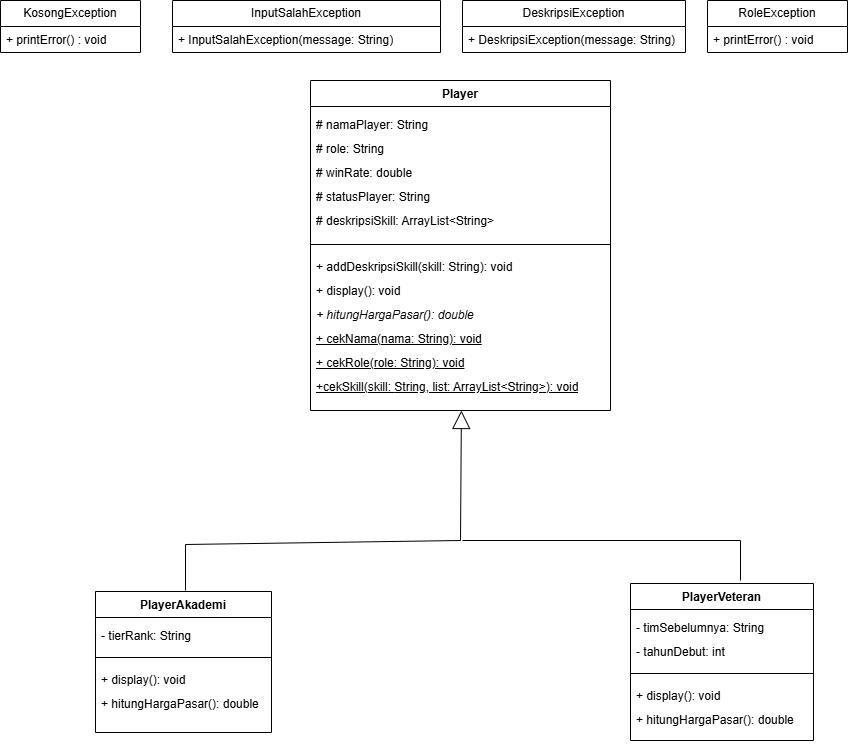

The diagram above was exported from draw.io. Its source (the exported page's mxGraphModel, read from the mxfile embedded in the PNG):
<mxGraphModel dx="1212" dy="620" grid="1" gridSize="10" guides="1" tooltips="1" connect="1" arrows="1" fold="1" page="1" pageScale="1" pageWidth="4681" pageHeight="3300" math="0" shadow="0">
  <root>
    <mxCell id="0" />
    <mxCell id="1" parent="0" />
    <mxCell id="bF7CFRzkRW_icP2S3mLn-1" parent="1" style="swimlane;fontStyle=1;align=center;verticalAlign=top;childLayout=stackLayout;horizontal=1;startSize=26;horizontalStack=0;resizeParent=1;resizeParentMax=0;resizeLast=0;collapsible=1;marginBottom=0;whiteSpace=wrap;html=1;" value="Player" vertex="1">
      <mxGeometry height="330" width="300" x="1150" y="370" as="geometry">
        <mxRectangle height="26" width="95" x="-138" y="68" as="alternateBounds" />
      </mxGeometry>
    </mxCell>
    <mxCell id="bF7CFRzkRW_icP2S3mLn-2" parent="bF7CFRzkRW_icP2S3mLn-1" style="text;strokeColor=none;fillColor=none;align=left;verticalAlign=top;spacingLeft=4;spacingRight=4;overflow=hidden;rotatable=0;points=[[0,0.5],[1,0.5]];portConstraint=eastwest;whiteSpace=wrap;html=1;" value="&lt;div style=&quot;line-height: 200%;&quot;&gt;# namaPlayer: String&lt;div&gt;# role: String&lt;/div&gt;&lt;div&gt;# winRate: double&lt;/div&gt;&lt;div&gt;# statusPlayer: String&lt;/div&gt;&lt;div&gt;# deskripsiSkill: ArrayList&amp;lt;String&amp;gt;&lt;/div&gt;&lt;/div&gt;" vertex="1">
      <mxGeometry height="134" width="300" y="26" as="geometry" />
    </mxCell>
    <mxCell id="bF7CFRzkRW_icP2S3mLn-3" parent="bF7CFRzkRW_icP2S3mLn-1" style="line;strokeWidth=1;fillColor=none;align=left;verticalAlign=middle;spacingTop=-1;spacingLeft=3;spacingRight=3;rotatable=0;labelPosition=right;points=[];portConstraint=eastwest;strokeColor=inherit;" value="" vertex="1">
      <mxGeometry height="8" width="300" y="160" as="geometry" />
    </mxCell>
    <mxCell id="bF7CFRzkRW_icP2S3mLn-4" parent="bF7CFRzkRW_icP2S3mLn-1" style="text;strokeColor=none;fillColor=none;align=left;verticalAlign=top;spacingLeft=4;spacingRight=4;overflow=hidden;rotatable=0;points=[[0,0.5],[1,0.5]];portConstraint=eastwest;whiteSpace=wrap;html=1;" value="&lt;div style=&quot;line-height: 200%;&quot;&gt;&lt;span style=&quot;background-color: transparent; color: light-dark(rgb(0, 0, 0), rgb(255, 255, 255));&quot;&gt;+ addDeskripsiSkill(skill: String): void&lt;/span&gt;&lt;/div&gt;&lt;div style=&quot;line-height: 200%;&quot;&gt;&lt;div&gt;+ display(): void&lt;/div&gt;&lt;div&gt;&lt;i&gt;+ hitungHargaPasar(): double&lt;/i&gt;&lt;/div&gt;&lt;div&gt;&lt;u&gt;+ cekNama(nama: String): void&lt;/u&gt;&lt;/div&gt;&lt;div&gt;&lt;u&gt;+ cekRole(role: String): void&lt;/u&gt;&lt;/div&gt;&lt;div&gt;&lt;u&gt;+cekSkill(skill:&amp;nbsp;&lt;/u&gt;&lt;u style=&quot;background-color: transparent; color: light-dark(rgb(0, 0, 0), rgb(255, 255, 255));&quot;&gt;String&lt;/u&gt;&lt;u style=&quot;background-color: transparent; color: light-dark(rgb(0, 0, 0), rgb(255, 255, 255));&quot;&gt;, list: ArrayList&amp;lt;String&amp;gt;): void&lt;/u&gt;&lt;/div&gt;&lt;/div&gt;" vertex="1">
      <mxGeometry height="162" width="300" y="168" as="geometry" />
    </mxCell>
    <mxCell id="bF7CFRzkRW_icP2S3mLn-5" parent="1" style="swimlane;fontStyle=0;childLayout=stackLayout;horizontal=1;startSize=26;fillColor=none;horizontalStack=0;resizeParent=1;resizeParentMax=0;resizeLast=0;collapsible=1;marginBottom=0;whiteSpace=wrap;html=1;" value="KosongException" vertex="1">
      <mxGeometry height="52" width="140" x="840" y="290" as="geometry" />
    </mxCell>
    <mxCell id="bF7CFRzkRW_icP2S3mLn-6" parent="bF7CFRzkRW_icP2S3mLn-5" style="text;strokeColor=none;fillColor=none;align=left;verticalAlign=top;spacingLeft=4;spacingRight=4;overflow=hidden;rotatable=0;points=[[0,0.5],[1,0.5]];portConstraint=eastwest;whiteSpace=wrap;html=1;" value="+ printError() : void" vertex="1">
      <mxGeometry height="26" width="140" y="26" as="geometry" />
    </mxCell>
    <mxCell id="bF7CFRzkRW_icP2S3mLn-7" parent="1" style="swimlane;fontStyle=0;childLayout=stackLayout;horizontal=1;startSize=26;fillColor=none;horizontalStack=0;resizeParent=1;resizeParentMax=0;resizeLast=0;collapsible=1;marginBottom=0;whiteSpace=wrap;html=1;" value="InputSalahException" vertex="1">
      <mxGeometry height="52" width="268" x="1012" y="290" as="geometry" />
    </mxCell>
    <mxCell id="bF7CFRzkRW_icP2S3mLn-8" parent="bF7CFRzkRW_icP2S3mLn-7" style="text;strokeColor=none;fillColor=none;align=left;verticalAlign=top;spacingLeft=4;spacingRight=4;overflow=hidden;rotatable=0;points=[[0,0.5],[1,0.5]];portConstraint=eastwest;whiteSpace=wrap;html=1;" value="+ InputSalahException(message: String)" vertex="1">
      <mxGeometry height="26" width="268" y="26" as="geometry" />
    </mxCell>
    <mxCell id="bF7CFRzkRW_icP2S3mLn-9" parent="1" style="swimlane;fontStyle=0;childLayout=stackLayout;horizontal=1;startSize=26;fillColor=none;horizontalStack=0;resizeParent=1;resizeParentMax=0;resizeLast=0;collapsible=1;marginBottom=0;whiteSpace=wrap;html=1;" value="DeskripsiException" vertex="1">
      <mxGeometry height="52" width="223" x="1302" y="290" as="geometry" />
    </mxCell>
    <mxCell id="bF7CFRzkRW_icP2S3mLn-10" parent="bF7CFRzkRW_icP2S3mLn-9" style="text;strokeColor=none;fillColor=none;align=left;verticalAlign=top;spacingLeft=4;spacingRight=4;overflow=hidden;rotatable=0;points=[[0,0.5],[1,0.5]];portConstraint=eastwest;whiteSpace=wrap;html=1;" value="+ DeskripsiException(message: String)" vertex="1">
      <mxGeometry height="26" width="223" y="26" as="geometry" />
    </mxCell>
    <mxCell id="bF7CFRzkRW_icP2S3mLn-11" parent="1" style="swimlane;fontStyle=0;childLayout=stackLayout;horizontal=1;startSize=26;fillColor=none;horizontalStack=0;resizeParent=1;resizeParentMax=0;resizeLast=0;collapsible=1;marginBottom=0;whiteSpace=wrap;html=1;" value="RoleException" vertex="1">
      <mxGeometry height="52" width="140" x="1547" y="290" as="geometry" />
    </mxCell>
    <mxCell id="bF7CFRzkRW_icP2S3mLn-12" parent="bF7CFRzkRW_icP2S3mLn-11" style="text;strokeColor=none;fillColor=none;align=left;verticalAlign=top;spacingLeft=4;spacingRight=4;overflow=hidden;rotatable=0;points=[[0,0.5],[1,0.5]];portConstraint=eastwest;whiteSpace=wrap;html=1;" value="+ printError() : void" vertex="1">
      <mxGeometry height="26" width="140" y="26" as="geometry" />
    </mxCell>
    <mxCell id="bF7CFRzkRW_icP2S3mLn-13" parent="1" style="swimlane;fontStyle=1;align=center;verticalAlign=top;childLayout=stackLayout;horizontal=1;startSize=26;horizontalStack=0;resizeParent=1;resizeParentMax=0;resizeLast=0;collapsible=1;marginBottom=0;whiteSpace=wrap;html=1;" value="PlayerAkademi" vertex="1">
      <mxGeometry height="141" width="176" x="935" y="881" as="geometry">
        <mxRectangle height="26" width="95" x="-138" y="68" as="alternateBounds" />
      </mxGeometry>
    </mxCell>
    <mxCell id="bF7CFRzkRW_icP2S3mLn-14" parent="bF7CFRzkRW_icP2S3mLn-13" style="text;strokeColor=none;fillColor=none;align=left;verticalAlign=top;spacingLeft=4;spacingRight=4;overflow=hidden;rotatable=0;points=[[0,0.5],[1,0.5]];portConstraint=eastwest;whiteSpace=wrap;html=1;" value="&lt;div style=&quot;line-height: 200%;&quot;&gt;- tierRank: String&lt;/div&gt;" vertex="1">
      <mxGeometry height="36" width="176" y="26" as="geometry" />
    </mxCell>
    <mxCell id="bF7CFRzkRW_icP2S3mLn-15" parent="bF7CFRzkRW_icP2S3mLn-13" style="line;strokeWidth=1;fillColor=none;align=left;verticalAlign=middle;spacingTop=-1;spacingLeft=3;spacingRight=3;rotatable=0;labelPosition=right;points=[];portConstraint=eastwest;strokeColor=inherit;" value="" vertex="1">
      <mxGeometry height="8" width="176" y="62" as="geometry" />
    </mxCell>
    <mxCell id="bF7CFRzkRW_icP2S3mLn-16" parent="bF7CFRzkRW_icP2S3mLn-13" style="text;strokeColor=none;fillColor=none;align=left;verticalAlign=top;spacingLeft=4;spacingRight=4;overflow=hidden;rotatable=0;points=[[0,0.5],[1,0.5]];portConstraint=eastwest;whiteSpace=wrap;html=1;" value="&lt;div style=&quot;line-height: 200%;&quot;&gt;&lt;div&gt;+ display(): void&lt;/div&gt;&lt;div&gt;+ hitungHargaPasar(): double&lt;/div&gt;&lt;div&gt;&lt;br&gt;&lt;/div&gt;&lt;/div&gt;" vertex="1">
      <mxGeometry height="71" width="176" y="70" as="geometry" />
    </mxCell>
    <mxCell id="bF7CFRzkRW_icP2S3mLn-17" parent="1" style="swimlane;fontStyle=1;align=center;verticalAlign=top;childLayout=stackLayout;horizontal=1;startSize=26;horizontalStack=0;resizeParent=1;resizeParentMax=0;resizeLast=0;collapsible=1;marginBottom=0;whiteSpace=wrap;html=1;" value="PlayerVeteran" vertex="1">
      <mxGeometry height="157" width="183" x="1470" y="873" as="geometry">
        <mxRectangle height="26" width="95" x="-138" y="68" as="alternateBounds" />
      </mxGeometry>
    </mxCell>
    <mxCell id="bF7CFRzkRW_icP2S3mLn-18" parent="bF7CFRzkRW_icP2S3mLn-17" style="text;strokeColor=none;fillColor=none;align=left;verticalAlign=top;spacingLeft=4;spacingRight=4;overflow=hidden;rotatable=0;points=[[0,0.5],[1,0.5]];portConstraint=eastwest;whiteSpace=wrap;html=1;" value="&lt;div style=&quot;line-height: 200%;&quot;&gt;- timSebelumnya: String&lt;/div&gt;&lt;div style=&quot;line-height: 200%;&quot;&gt;- tahunDebut: int&lt;/div&gt;" vertex="1">
      <mxGeometry height="60" width="183" y="26" as="geometry" />
    </mxCell>
    <mxCell id="bF7CFRzkRW_icP2S3mLn-19" parent="bF7CFRzkRW_icP2S3mLn-17" style="line;strokeWidth=1;fillColor=none;align=left;verticalAlign=middle;spacingTop=-1;spacingLeft=3;spacingRight=3;rotatable=0;labelPosition=right;points=[];portConstraint=eastwest;strokeColor=inherit;" value="" vertex="1">
      <mxGeometry height="8" width="183" y="86" as="geometry" />
    </mxCell>
    <mxCell id="bF7CFRzkRW_icP2S3mLn-20" parent="bF7CFRzkRW_icP2S3mLn-17" style="text;strokeColor=none;fillColor=none;align=left;verticalAlign=top;spacingLeft=4;spacingRight=4;overflow=hidden;rotatable=0;points=[[0,0.5],[1,0.5]];portConstraint=eastwest;whiteSpace=wrap;html=1;" value="&lt;div style=&quot;line-height: 200%;&quot;&gt;&lt;div&gt;+ display(): void&lt;/div&gt;&lt;div&gt;+ hitungHargaPasar(): double&lt;/div&gt;&lt;div&gt;&lt;br&gt;&lt;/div&gt;&lt;/div&gt;" vertex="1">
      <mxGeometry height="63" width="183" y="94" as="geometry" />
    </mxCell>
    <mxCell id="bF7CFRzkRW_icP2S3mLn-21" edge="1" parent="1" style="endArrow=block;endSize=16;endFill=0;html=1;rounded=0;entryX=0.503;entryY=1;entryDx=0;entryDy=0;entryPerimeter=0;" target="bF7CFRzkRW_icP2S3mLn-4" value="">
      <mxGeometry relative="1" width="160" as="geometry">
        <Array as="points">
          <mxPoint x="1025" y="834" />
          <mxPoint x="1300" y="830" />
        </Array>
        <mxPoint x="1025" y="880" as="sourcePoint" />
        <mxPoint x="1388" y="902" as="targetPoint" />
      </mxGeometry>
    </mxCell>
    <mxCell id="bF7CFRzkRW_icP2S3mLn-22" edge="1" parent="1" style="endArrow=none;html=1;rounded=0;" value="">
      <mxGeometry height="50" relative="1" width="50" as="geometry">
        <Array as="points">
          <mxPoint x="1580" y="830" />
        </Array>
        <mxPoint x="1302" y="830" as="sourcePoint" />
        <mxPoint x="1580" y="870" as="targetPoint" />
      </mxGeometry>
    </mxCell>
  </root>
</mxGraphModel>